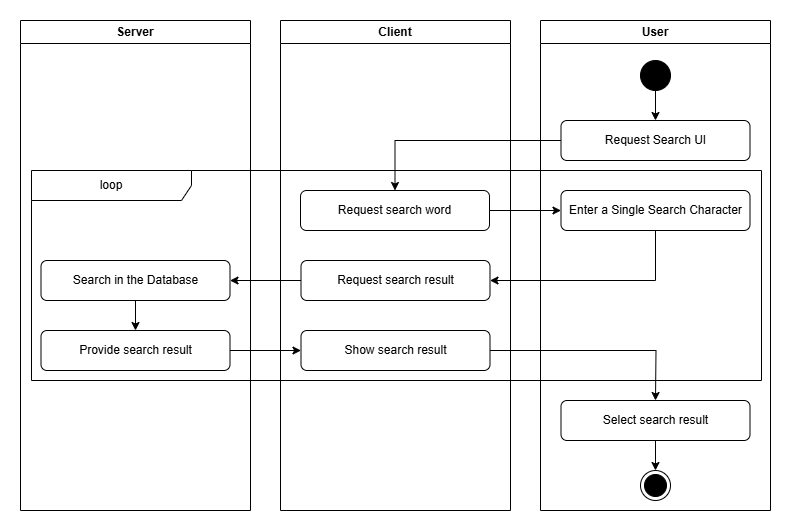

The diagram above was exported from draw.io. Its source (the exported page's mxGraphModel, read from the mxfile embedded in the PNG):
<mxGraphModel dx="1434" dy="780" grid="1" gridSize="10" guides="1" tooltips="1" connect="1" arrows="1" fold="1" page="1" pageScale="1" pageWidth="827" pageHeight="1169" math="0" shadow="0">
  <root>
    <mxCell id="0" />
    <mxCell id="1" parent="0" />
    <mxCell id="wxyRs1XQf3C56py_Pnzs-1" value="Server" style="swimlane;whiteSpace=wrap;html=1;" parent="1" vertex="1">
      <mxGeometry x="39" y="50" width="230" height="490" as="geometry">
        <mxRectangle x="39" y="50" width="80" height="30" as="alternateBounds" />
      </mxGeometry>
    </mxCell>
    <mxCell id="jXVnmlY651y_onA_-QU1-7" value="" style="edgeStyle=orthogonalEdgeStyle;rounded=0;orthogonalLoop=1;jettySize=auto;html=1;" edge="1" parent="wxyRs1XQf3C56py_Pnzs-1" source="wxyRs1XQf3C56py_Pnzs-18" target="jXVnmlY651y_onA_-QU1-6">
      <mxGeometry relative="1" as="geometry" />
    </mxCell>
    <mxCell id="wxyRs1XQf3C56py_Pnzs-18" value="Search in the Database" style="rounded=1;whiteSpace=wrap;html=1;" parent="wxyRs1XQf3C56py_Pnzs-1" vertex="1">
      <mxGeometry x="20.5" y="240" width="189" height="40" as="geometry" />
    </mxCell>
    <mxCell id="jXVnmlY651y_onA_-QU1-6" value="Provide search result" style="rounded=1;whiteSpace=wrap;html=1;" vertex="1" parent="wxyRs1XQf3C56py_Pnzs-1">
      <mxGeometry x="20.5" y="310" width="189" height="40" as="geometry" />
    </mxCell>
    <mxCell id="wxyRs1XQf3C56py_Pnzs-2" value="Client" style="swimlane;whiteSpace=wrap;html=1;" parent="1" vertex="1">
      <mxGeometry x="299" y="50" width="230" height="490" as="geometry" />
    </mxCell>
    <mxCell id="wxyRs1XQf3C56py_Pnzs-7" value="Request search word" style="rounded=1;whiteSpace=wrap;html=1;" parent="wxyRs1XQf3C56py_Pnzs-2" vertex="1">
      <mxGeometry x="20" y="170" width="189" height="40" as="geometry" />
    </mxCell>
    <mxCell id="wxyRs1XQf3C56py_Pnzs-10" value="Request search result" style="rounded=1;whiteSpace=wrap;html=1;" parent="wxyRs1XQf3C56py_Pnzs-2" vertex="1">
      <mxGeometry x="20.5" y="240" width="189" height="40" as="geometry" />
    </mxCell>
    <mxCell id="wxyRs1XQf3C56py_Pnzs-20" value="Show search result" style="rounded=1;whiteSpace=wrap;html=1;" parent="wxyRs1XQf3C56py_Pnzs-2" vertex="1">
      <mxGeometry x="20.5" y="310" width="189" height="40" as="geometry" />
    </mxCell>
    <mxCell id="wxyRs1XQf3C56py_Pnzs-3" value="User" style="swimlane;whiteSpace=wrap;html=1;" parent="1" vertex="1">
      <mxGeometry x="559" y="50" width="230" height="490" as="geometry" />
    </mxCell>
    <mxCell id="wxyRs1XQf3C56py_Pnzs-4" value="Request Search UI" style="rounded=1;whiteSpace=wrap;html=1;" parent="wxyRs1XQf3C56py_Pnzs-3" vertex="1">
      <mxGeometry x="20.5" y="100" width="189" height="40" as="geometry" />
    </mxCell>
    <mxCell id="wxyRs1XQf3C56py_Pnzs-6" style="edgeStyle=orthogonalEdgeStyle;rounded=0;orthogonalLoop=1;jettySize=auto;html=1;entryX=0.5;entryY=0;entryDx=0;entryDy=0;" parent="wxyRs1XQf3C56py_Pnzs-3" source="wxyRs1XQf3C56py_Pnzs-5" target="wxyRs1XQf3C56py_Pnzs-4" edge="1">
      <mxGeometry relative="1" as="geometry" />
    </mxCell>
    <mxCell id="wxyRs1XQf3C56py_Pnzs-5" value="" style="ellipse;whiteSpace=wrap;html=1;aspect=fixed;fillColor=#000000;" parent="wxyRs1XQf3C56py_Pnzs-3" vertex="1">
      <mxGeometry x="100" y="40" width="30" height="30" as="geometry" />
    </mxCell>
    <mxCell id="wxyRs1XQf3C56py_Pnzs-8" value="Enter a Single Search Character" style="rounded=1;whiteSpace=wrap;html=1;verticalAlign=middle;" parent="wxyRs1XQf3C56py_Pnzs-3" vertex="1">
      <mxGeometry x="20.5" y="170" width="189" height="40" as="geometry" />
    </mxCell>
    <mxCell id="jXVnmlY651y_onA_-QU1-17" value="" style="edgeStyle=orthogonalEdgeStyle;rounded=0;orthogonalLoop=1;jettySize=auto;html=1;" edge="1" parent="wxyRs1XQf3C56py_Pnzs-3" source="jXVnmlY651y_onA_-QU1-15" target="jXVnmlY651y_onA_-QU1-16">
      <mxGeometry relative="1" as="geometry" />
    </mxCell>
    <mxCell id="jXVnmlY651y_onA_-QU1-15" value="Select search result" style="rounded=1;whiteSpace=wrap;html=1;verticalAlign=middle;" vertex="1" parent="wxyRs1XQf3C56py_Pnzs-3">
      <mxGeometry x="20.5" y="380" width="189" height="40" as="geometry" />
    </mxCell>
    <mxCell id="jXVnmlY651y_onA_-QU1-16" value="" style="ellipse;html=1;shape=endState;fillColor=strokeColor;" vertex="1" parent="wxyRs1XQf3C56py_Pnzs-3">
      <mxGeometry x="100" y="450" width="30" height="30" as="geometry" />
    </mxCell>
    <mxCell id="wxyRs1XQf3C56py_Pnzs-13" style="edgeStyle=orthogonalEdgeStyle;rounded=0;orthogonalLoop=1;jettySize=auto;html=1;entryX=0.5;entryY=0;entryDx=0;entryDy=0;" parent="1" source="wxyRs1XQf3C56py_Pnzs-4" target="wxyRs1XQf3C56py_Pnzs-7" edge="1">
      <mxGeometry relative="1" as="geometry" />
    </mxCell>
    <mxCell id="wxyRs1XQf3C56py_Pnzs-16" style="edgeStyle=orthogonalEdgeStyle;rounded=0;orthogonalLoop=1;jettySize=auto;html=1;entryX=1;entryY=0.5;entryDx=0;entryDy=0;exitX=0.5;exitY=1;exitDx=0;exitDy=0;" parent="1" source="wxyRs1XQf3C56py_Pnzs-8" target="wxyRs1XQf3C56py_Pnzs-10" edge="1">
      <mxGeometry relative="1" as="geometry">
        <Array as="points">
          <mxPoint x="674" y="310" />
        </Array>
      </mxGeometry>
    </mxCell>
    <mxCell id="jXVnmlY651y_onA_-QU1-4" style="edgeStyle=orthogonalEdgeStyle;rounded=0;orthogonalLoop=1;jettySize=auto;html=1;entryX=0;entryY=0.5;entryDx=0;entryDy=0;" edge="1" parent="1" source="wxyRs1XQf3C56py_Pnzs-7" target="wxyRs1XQf3C56py_Pnzs-8">
      <mxGeometry relative="1" as="geometry">
        <Array as="points">
          <mxPoint x="410" y="240" />
        </Array>
      </mxGeometry>
    </mxCell>
    <mxCell id="jXVnmlY651y_onA_-QU1-5" style="edgeStyle=orthogonalEdgeStyle;rounded=0;orthogonalLoop=1;jettySize=auto;html=1;entryX=1;entryY=0.5;entryDx=0;entryDy=0;" edge="1" parent="1" source="wxyRs1XQf3C56py_Pnzs-10" target="wxyRs1XQf3C56py_Pnzs-18">
      <mxGeometry relative="1" as="geometry" />
    </mxCell>
    <mxCell id="jXVnmlY651y_onA_-QU1-8" style="edgeStyle=orthogonalEdgeStyle;rounded=0;orthogonalLoop=1;jettySize=auto;html=1;entryX=0;entryY=0.5;entryDx=0;entryDy=0;" edge="1" parent="1" source="jXVnmlY651y_onA_-QU1-6" target="wxyRs1XQf3C56py_Pnzs-20">
      <mxGeometry relative="1" as="geometry" />
    </mxCell>
    <mxCell id="jXVnmlY651y_onA_-QU1-10" value="loop" style="shape=umlFrame;whiteSpace=wrap;html=1;pointerEvents=0;recursiveResize=0;container=1;collapsible=0;width=160;" vertex="1" parent="1">
      <mxGeometry x="50" y="200" width="730" height="210" as="geometry" />
    </mxCell>
    <mxCell id="jXVnmlY651y_onA_-QU1-12" style="edgeStyle=orthogonalEdgeStyle;rounded=0;orthogonalLoop=1;jettySize=auto;html=1;entryX=0.5;entryY=0;entryDx=0;entryDy=0;" edge="1" parent="1" source="wxyRs1XQf3C56py_Pnzs-20">
      <mxGeometry relative="1" as="geometry">
        <mxPoint x="674" y="430" as="targetPoint" />
      </mxGeometry>
    </mxCell>
  </root>
</mxGraphModel>